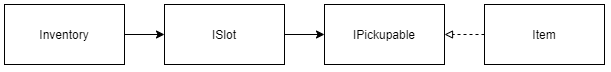

The diagram above was exported from draw.io. Its source (the exported page's mxGraphModel, read from the mxfile embedded in the PNG):
<mxGraphModel dx="1185" dy="662" grid="1" gridSize="10" guides="1" tooltips="1" connect="1" arrows="1" fold="1" page="1" pageScale="1" pageWidth="827" pageHeight="1169" math="0" shadow="0">
  <root>
    <mxCell id="WIyWlLk6GJQsqaUBKTNV-0" />
    <mxCell id="WIyWlLk6GJQsqaUBKTNV-1" parent="WIyWlLk6GJQsqaUBKTNV-0" />
    <mxCell id="bhIo_VjwBo2Ff_Jq8s8b-15" value="" style="edgeStyle=orthogonalEdgeStyle;rounded=0;orthogonalLoop=1;jettySize=auto;html=1;endArrow=classic;endFill=1;strokeWidth=1;" edge="1" parent="WIyWlLk6GJQsqaUBKTNV-1" source="bhIo_VjwBo2Ff_Jq8s8b-0" target="bhIo_VjwBo2Ff_Jq8s8b-2">
      <mxGeometry relative="1" as="geometry" />
    </mxCell>
    <mxCell id="bhIo_VjwBo2Ff_Jq8s8b-0" value="ISlot" style="rounded=0;whiteSpace=wrap;html=1;fillColor=none;strokeWidth=1;" vertex="1" parent="WIyWlLk6GJQsqaUBKTNV-1">
      <mxGeometry x="200" y="200" width="120" height="60" as="geometry" />
    </mxCell>
    <mxCell id="bhIo_VjwBo2Ff_Jq8s8b-2" value="IPickupable" style="rounded=0;whiteSpace=wrap;html=1;fillColor=none;strokeWidth=1;" vertex="1" parent="WIyWlLk6GJQsqaUBKTNV-1">
      <mxGeometry x="360" y="200" width="120" height="60" as="geometry" />
    </mxCell>
    <mxCell id="bhIo_VjwBo2Ff_Jq8s8b-17" value="" style="edgeStyle=orthogonalEdgeStyle;rounded=0;orthogonalLoop=1;jettySize=auto;html=1;endArrow=block;endFill=0;strokeColor=#000000;dashed=1;strokeWidth=1;" edge="1" parent="WIyWlLk6GJQsqaUBKTNV-1" source="bhIo_VjwBo2Ff_Jq8s8b-3" target="bhIo_VjwBo2Ff_Jq8s8b-2">
      <mxGeometry relative="1" as="geometry" />
    </mxCell>
    <mxCell id="bhIo_VjwBo2Ff_Jq8s8b-3" value="Item" style="rounded=0;whiteSpace=wrap;html=1;fillColor=none;strokeWidth=1;" vertex="1" parent="WIyWlLk6GJQsqaUBKTNV-1">
      <mxGeometry x="520" y="200" width="120" height="60" as="geometry" />
    </mxCell>
    <mxCell id="bhIo_VjwBo2Ff_Jq8s8b-7" value="Inventory" style="rounded=0;whiteSpace=wrap;html=1;fillColor=none;strokeWidth=1;" vertex="1" parent="WIyWlLk6GJQsqaUBKTNV-1">
      <mxGeometry x="40" y="200" width="120" height="60" as="geometry" />
    </mxCell>
    <mxCell id="bhIo_VjwBo2Ff_Jq8s8b-8" value="" style="endArrow=classic;html=1;entryX=0;entryY=0.5;entryDx=0;entryDy=0;exitX=1;exitY=0.5;exitDx=0;exitDy=0;strokeWidth=1;" edge="1" parent="WIyWlLk6GJQsqaUBKTNV-1" source="bhIo_VjwBo2Ff_Jq8s8b-7" target="bhIo_VjwBo2Ff_Jq8s8b-0">
      <mxGeometry width="50" height="50" relative="1" as="geometry">
        <mxPoint x="200" y="380" as="sourcePoint" />
        <mxPoint x="250" y="330" as="targetPoint" />
      </mxGeometry>
    </mxCell>
  </root>
</mxGraphModel>